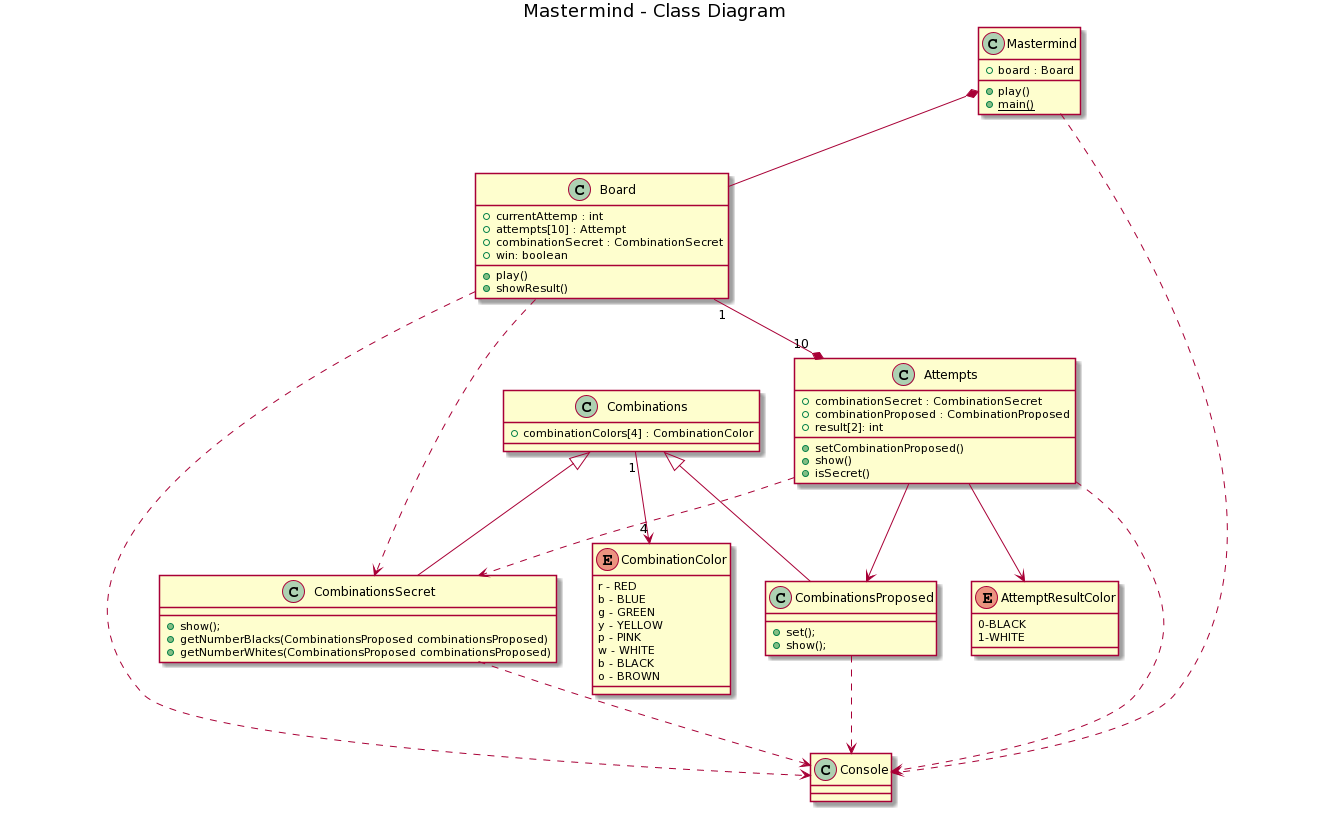

The diagram above was rendered by PlantUML. Its source (embedded in the PNG):
@startuml
title Mastermind - Class Diagram

class Mastermind
{
	+ board : Board
	+ play()
	+ {static} main()
}

Class Board
{
    + currentAttemp : int
    + attempts[10] : Attempt
    + combinationSecret : CombinationSecret
	+ win: boolean
    + play()
    + showResult()
}

Class Attempts
{
    + combinationSecret : CombinationSecret
    + combinationProposed : CombinationProposed
    + result[2]: int
    + setCombinationProposed()
    + show()
	+ isSecret()
}

enum AttemptResultColor
{
    0-BLACK
    1-WHITE
}

Class Combinations
{
    + combinationColors[4] : CombinationColor
}

Class CombinationsSecret
{
    + show();
    + getNumberBlacks(CombinationsProposed combinationsProposed)
    + getNumberWhites(CombinationsProposed combinationsProposed)
}

Class CombinationsProposed
{
    + set();
    + show();
}


Class Console
{
}

enum CombinationColor
{
    r - RED
    b - BLUE
    g - GREEN
    y - YELLOW
    p - PINK
    w - WHITE
    b - BLACK
    o - BROWN
}

Mastermind *-- Board
Board "1" --* "10" Attempts
Board ..> CombinationsSecret
Attempts --> AttemptResultColor
Attempts ..> CombinationsSecret
Attempts --> CombinationsProposed
Combinations <|-- CombinationsSecret
Combinations <|-- CombinationsProposed
Combinations "1" --> "4" CombinationColor
Board ..> Console
Attempts ..> Console
Mastermind ..> Console
CombinationsSecret ..> Console
CombinationsProposed ..> Console
@enduml